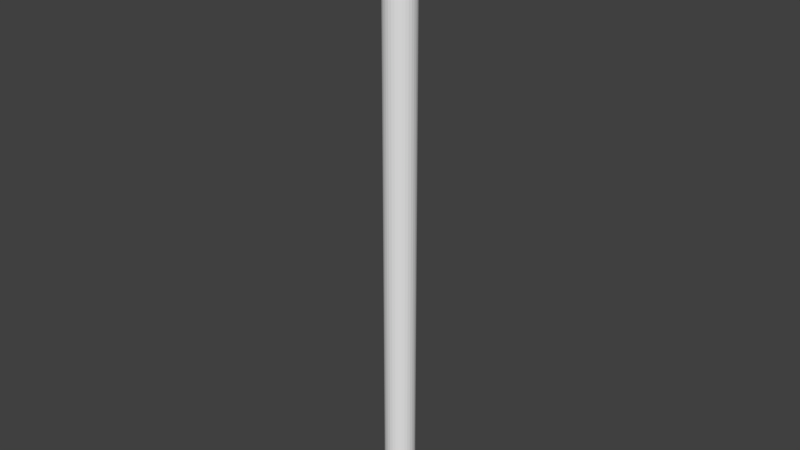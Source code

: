 # Source: RebarStraight.blend  (saved by Blender 2.79.0; exported with 4.5.12 LTS)
import bpy
from mathutils import Matrix  # noqa: F401  (used for matrix-valued properties, if any)

bpy.ops.wm.read_factory_settings(use_empty=True)
scene = bpy.context.scene
scene.name = 'Scene'

# ---- collections
col_collection_1 = bpy.data.collections.new('Collection 1'); scene.collection.children.link(col_collection_1)

# ---- world
world_world = bpy.data.worlds.new('World'); scene.world = world_world
world_world.color = (0.05088, 0.05088, 0.05088)
world_world.use_sun_shadow = False
world_world.sun_shadow_jitter_overblur = 0.0
world_world.cycles.sampling_method = 'MANUAL'

# ---- meshes
me_cylinder = bpy.data.meshes.new('Cylinder')
me_cylinder.from_pydata([(0.0, 1.0, -1.0), (0.0, 1.0, 1.0), (0.1951, 0.9808, -1.0), (0.1951, 0.9808, 1.0), (0.3827, 0.9239, -1.0), (0.3827, 0.9239, 1.0), (0.5556, 0.8315, -1.0), (0.5556, 0.8315, 1.0), (0.7071, 0.7071, -1.0), (0.7071, 0.7071, 1.0), (0.8315, 0.5556, -1.0), (0.8315, 0.5556, 1.0), (0.9239, 0.3827, -1.0), (0.9239, 0.3827, 1.0), (0.9808, 0.1951, -1.0), (0.9808, 0.1951, 1.0), (1.0, 7.55e-08, -1.0), (1.0, 7.55e-08, 1.0), (0.9808, -0.1951, -1.0), (0.9808, -0.1951, 1.0), (0.9239, -0.3827, -1.0), (0.9239, -0.3827, 1.0), (0.8315, -0.5556, -1.0), (0.8315, -0.5556, 1.0), (0.7071, -0.7071, -1.0), (0.7071, -0.7071, 1.0), (0.5556, -0.8315, -1.0), (0.5556, -0.8315, 1.0), (0.3827, -0.9239, -1.0), (0.3827, -0.9239, 1.0), (0.1951, -0.9808, -1.0), (0.1951, -0.9808, 1.0), (-3.258e-07, -1.0, -1.0), (-3.258e-07, -1.0, 1.0), (-0.1951, -0.9808, -1.0), (-0.1951, -0.9808, 1.0), (-0.3827, -0.9239, -1.0), (-0.3827, -0.9239, 1.0), (-0.5556, -0.8315, -1.0), (-0.5556, -0.8315, 1.0), (-0.7071, -0.7071, -1.0), (-0.7071, -0.7071, 1.0), (-0.8315, -0.5556, -1.0), (-0.8315, -0.5556, 1.0), (-0.9239, -0.3827, -1.0), (-0.9239, -0.3827, 1.0), (-0.9808, -0.1951, -1.0), (-0.9808, -0.1951, 1.0), (-1.0, 9.656e-07, -1.0), (-1.0, 9.656e-07, 1.0), (-0.9808, 0.1951, -1.0), (-0.9808, 0.1951, 1.0), (-0.9239, 0.3827, -1.0), (-0.9239, 0.3827, 1.0), (-0.8315, 0.5556, -1.0), (-0.8315, 0.5556, 1.0), (-0.7071, 0.7071, -1.0), (-0.7071, 0.7071, 1.0), (-0.5556, 0.8315, -1.0), (-0.5556, 0.8315, 1.0), (-0.3827, 0.9239, -1.0), (-0.3827, 0.9239, 1.0), (-0.1951, 0.9808, -1.0), (-0.1951, 0.9808, 1.0)], [], [(0, 1, 3, 2), (2, 3, 5, 4), (4, 5, 7, 6), (6, 7, 9, 8), (8, 9, 11, 10), (10, 11, 13, 12), (12, 13, 15, 14), (14, 15, 17, 16), (16, 17, 19, 18), (18, 19, 21, 20), (20, 21, 23, 22), (22, 23, 25, 24), (24, 25, 27, 26), (26, 27, 29, 28), (28, 29, 31, 30), (30, 31, 33, 32), (32, 33, 35, 34), (34, 35, 37, 36), (36, 37, 39, 38), (38, 39, 41, 40), (40, 41, 43, 42), (42, 43, 45, 44), (44, 45, 47, 46), (46, 47, 49, 48), (48, 49, 51, 50), (50, 51, 53, 52), (52, 53, 55, 54), (54, 55, 57, 56), (56, 57, 59, 58), (58, 59, 61, 60), (3, 1, 63, 61, 59, 57, 55, 53, 51, 49, 47, 45, 43, 41, 39, 37, 35, 33, 31, 29, 27, 25, 23, 21, 19, 17, 15, 13, 11, 9, 7, 5), (60, 61, 63, 62), (62, 63, 1, 0), (0, 2, 4, 6, 8, 10, 12, 14, 16, 18, 20, 22, 24, 26, 28, 30, 32, 34, 36, 38, 40, 42, 44, 46, 48, 50, 52, 54, 56, 58, 60, 62)])
_uv = me_cylinder.uv_layers.new(name='UVMap')
_uv.uv.foreach_set('vector', [0.06358, -0.5118, 0.06358, 1.0, 0.03234, 1.0, 0.03234, -0.5118, 0.03234, -0.5118, 0.03234, 1.0, 0.001099, 1.0, 0.001096, -0.5118, 1.001, -0.5118, 1.001, 1.0, 0.9696, 1.0, 0.9696, -0.5118, 0.9696, -0.5118, 0.9696, 1.0, 0.9384, 1.0, 0.9384, -0.5118, 0.9384, -0.5118, 0.9384, 1.0, 0.9071, 1.0, 0.9071, -0.5118, 0.9071, -0.5118, 0.9071, 1.0, 0.8759, 1.0, 0.8759, -0.5118, 0.8759, -0.5118, 0.8759, 1.0, 0.8446, 1.0, 0.8446, -0.5118, 0.8446, -0.5118, 0.8446, 1.0, 0.8134, 1.0, 0.8134, -0.5118, 0.8134, -0.5118, 0.8134, 1.0, 0.7822, 1.0, 0.7822, -0.5118, 0.7822, -0.5118, 0.7822, 1.0, 0.7509, 1.0, 0.7509, -0.5118, 0.7509, -0.5118, 0.7509, 1.0, 0.7197, 1.0, 0.7197, -0.5118, 0.7197, -0.5118, 0.7197, 1.0, 0.6884, 1.0, 0.6884, -0.5118, 0.6884, -0.5118, 0.6884, 1.0, 0.6572, 1.0, 0.6572, -0.5118, 0.6572, -0.5118, 0.6572, 1.0, 0.6259, 1.0, 0.6259, -0.5118, 0.6259, -0.5118, 0.6259, 1.0, 0.5947, 1.0, 0.5947, -0.5118, 0.5947, -0.5118, 0.5947, 1.0, 0.5635, 1.0, 0.5635, -0.5118, 0.5635, -0.5118, 0.5635, 1.0, 0.5322, 1.0, 0.5322, -0.5118, 0.5322, -0.5118, 0.5322, 1.0, 0.501, 1.0, 0.501, -0.5118, 0.501, -0.5118, 0.501, 1.0, 0.4697, 1.0, 0.4697, -0.5118, 0.4697, -0.5118, 0.4697, 1.0, 0.4385, 1.0, 0.4385, -0.5118, 0.4385, -0.5118, 0.4385, 1.0, 0.4072, 1.0, 0.4072, -0.5118, 0.4072, -0.5118, 0.4072, 1.0, 0.376, 1.0, 0.376, -0.5118, 0.376, -0.5118, 0.376, 1.0, 0.3448, 1.0, 0.3448, -0.5118, 0.3448, -0.5118, 0.3448, 1.0, 0.3135, 1.0, 0.3135, -0.5118, 0.3135, -0.5118, 0.3135, 1.0, 0.2823, 1.0, 0.2823, -0.5118, 0.2823, -0.5118, 0.2823, 1.0, 0.251, 1.0, 0.251, -0.5118, 0.251, -0.5118, 0.251, 1.0, 0.2198, 1.0, 0.2198, -0.5118, 0.2198, -0.5118, 0.2198, 1.0, 0.1886, 1.0, 0.1886, -0.5118, 0.1886, -0.5118, 0.1886, 1.0, 0.1573, 1.0, 0.1573, -0.5118, 0.1573, -0.5118, 0.1573, 1.0, 0.1261, 1.0, 0.1261, -0.5118, -0.2167, 0.9411, -0.2108, 0.9388, -0.1779, 0.9378, -0.1194, 0.938, -0.03737, 0.9394, 0.06491, 0.942, 0.1835, 0.9457, 0.314, 0.9504, 0.4512, 0.9557, 0.5899, 0.9616, 0.7248, 0.9679, 0.8507, 0.9742, 0.9627, 0.9804, 1.057, 0.9861, 1.129, 0.9913, 1.176, 0.9956, 1.198, 0.9989, 1.192, 1.001, 1.159, 1.002, 1.1, 1.002, 1.018, 1.001, 0.916, 0.9979, 0.7974, 0.9943, 0.667, 0.9896, 0.5298, 0.9843, 0.3911, 0.9783, 0.2562, 0.9721, 0.1303, 0.9658, 0.01821, 0.9596, -0.07569, 0.9539, -0.1478, 0.9487, -0.1954, 0.9444, 0.1261, -0.5118, 0.1261, 1.0, 0.09483, 1.0, 0.09482, -0.5118, 0.09482, -0.5118, 0.09483, 1.0, 0.06358, 1.0, 0.06358, -0.5118, -0.1734, 0.8322, -0.1671, 0.83, -0.1351, 0.8292, -0.07868, 0.8296, 2.623e-05, 0.8314, 0.09798, 0.8343, 0.2114, 0.8384, 0.336, 0.8434, 0.4669, 0.8492, 0.5992, 0.8555, 0.7276, 0.862, 0.8474, 0.8687, 0.9538, 0.8751, 1.043, 0.8811, 1.111, 0.8863, 1.156, 0.8907, 1.176, 0.894, 1.169, 0.8961, 1.137, 0.897, 1.081, 0.8965, 1.002, 0.8948, 0.9041, 0.8919, 0.7907, 0.8878, 0.6661, 0.8828, 0.5352, 0.877, 0.403, 0.8707, 0.2745, 0.8641, 0.1547, 0.8575, 0.04829, 0.8511, -0.04076, 0.8451, -0.109, 0.8398, -0.1538, 0.8355])
me_cylinder.use_remesh_preserve_volume = False
me_cylinder.use_remesh_preserve_attributes = False
me_cylinder.use_mirror_vertex_groups = False
me_cylinder.update()

# ---- objects
ob_cylinder = bpy.data.objects.new('Cylinder', me_cylinder)

# ---- transforms, parenting, visibility, modifiers, constraints
ob_cylinder.location = (0.0, 0.0, 0.9724)
ob_cylinder.scale = (-0.04981, -0.04981, 1.0)
ob_cylinder.lineart.crease_threshold = 0.0

# ---- collection membership
col_collection_1.objects.link(ob_cylinder)

# ---- scene / render settings (as saved in the file)
scene.frame_start = 1; scene.frame_end = 250; scene.frame_set(1)
scene.render.engine = 'BLENDER_EEVEE_NEXT'
scene.render.resolution_percentage = 50
scene.render.dither_intensity = 0.0
scene.cycles.use_denoising = False
scene.cycles.samples = 128
scene.cycles.sampling_pattern = 'TABULATED_SOBOL'
scene.cycles.use_adaptive_sampling = False
scene.cycles.use_light_tree = False
scene.cycles.blur_glossy = 0.0
scene.cycles.sample_clamp_indirect = 0.0
scene.view_settings.view_transform = 'Standard'
bpy.context.view_layer.update()

# ---- added for rendering (the .blend has no active camera and no usable light): camera, sun
cam_auto = bpy.data.cameras.new('AutoCamera')
cam_auto.lens = 50.0
cam_auto.sensor_width = 36.0
cam_auto.clip_end = 1000.0
ob_auto_camera = bpy.data.objects.new('AutoCamera', cam_auto)
scene.collection.objects.link(ob_auto_camera)
ob_auto_camera.location = (1.85503, -2.22604, 2.45638)
ob_auto_camera.rotation_euler = (1.09748, -7.21219e-08, 0.694738)
scene.camera = ob_auto_camera
light_auto_sun = bpy.data.lights.new('AutoSun', 'SUN')
light_auto_sun.energy = 3.0
light_auto_sun.angle = 0.0523599
ob_auto_sun = bpy.data.objects.new('AutoSun', light_auto_sun)
scene.collection.objects.link(ob_auto_sun)
ob_auto_sun.rotation_euler = (0.872665, 0.174533, 0.523599)
bpy.context.view_layer.update()
